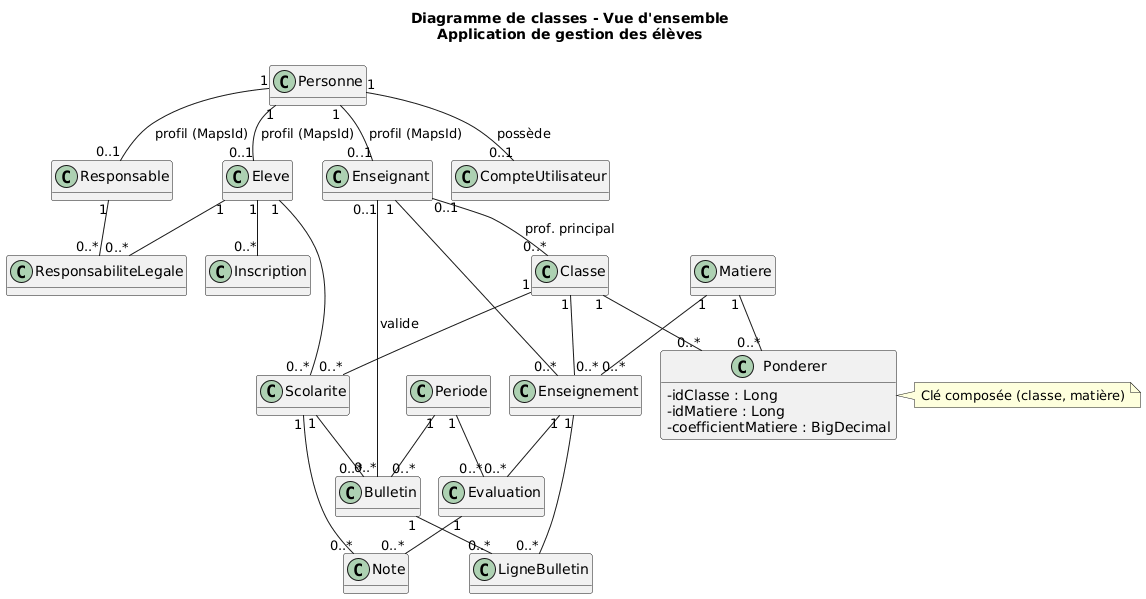

The diagram above was rendered by PlantUML. Its source (embedded in the PNG):
@startuml
!pragma layout smetana
title Diagramme de classes - Vue d'ensemble\nApplication de gestion des élèves

top to bottom direction
skinparam shadowing false
skinparam classAttributeIconSize 0
skinparam linetype ortho
hide methods

class Personne
class Eleve
class Responsable
class Enseignant
class CompteUtilisateur
class Classe
class Inscription
class Scolarite
class Periode
class Matiere
class Enseignement
class Evaluation
class Note
class Bulletin
class LigneBulletin
class ResponsabiliteLegale

Personne "1" -- "0..1" Eleve : profil (MapsId)
Personne "1" -- "0..1" Responsable : profil (MapsId)
Personne "1" -- "0..1" Enseignant : profil (MapsId)

Personne "1" -- "0..1" CompteUtilisateur : possède

Responsable "1" -- "0..*" ResponsabiliteLegale
Eleve "1" -- "0..*" ResponsabiliteLegale

Eleve "1" -- "0..*" Inscription
Eleve "1" -- "0..*" Scolarite
Classe "1" -- "0..*" Scolarite

Enseignant "0..1" -- "0..*" Classe : prof. principal

Enseignant "1" -- "0..*" Enseignement
Classe "1" -- "0..*" Enseignement
Matiere "1" -- "0..*" Enseignement

Enseignement "1" -- "0..*" Evaluation
Periode "1" -- "0..*" Evaluation

Scolarite "1" -- "0..*" Note
Evaluation "1" -- "0..*" Note

Scolarite "1" -- "0..*" Bulletin
Periode "1" -- "0..*" Bulletin
Enseignant "0..1" -- "0..*" Bulletin : valide

Bulletin "1" -- "0..*" LigneBulletin
Enseignement "1" -- "0..*" LigneBulletin

class Ponderer {
  - idClasse : Long
  - idMatiere : Long
  - coefficientMatiere : BigDecimal
}
Classe "1" -- "0..*" Ponderer
Matiere "1" -- "0..*" Ponderer
note right of Ponderer : Clé composée (classe, matière)
@enduml